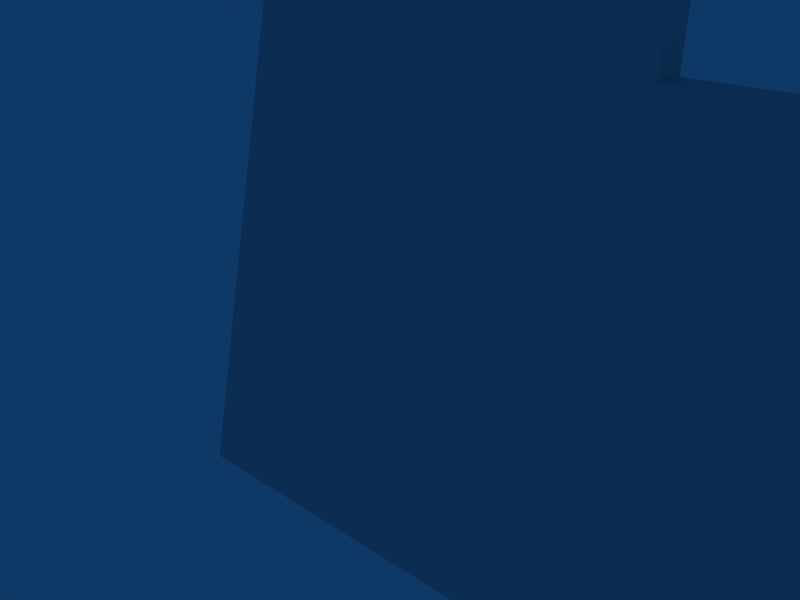 # Source: BladeUBlock01.blend  (saved by Blender 2.42.0; exported with 4.5.12 LTS)
import bpy
from mathutils import Matrix  # noqa: F401  (used for matrix-valued properties, if any)

bpy.ops.wm.read_factory_settings(use_empty=True)
scene = bpy.context.scene
scene.name = 'Scene'

# ---- collections
col_collection_1 = bpy.data.collections.new('Collection 1'); scene.collection.children.link(col_collection_1)
col_collection_5 = bpy.data.collections.new('Collection 5'); scene.collection.children.link(col_collection_5)
col_collection_5.hide_render = True
col_collection_5.hide_viewport = True
col_collection_15 = bpy.data.collections.new('Collection 15'); scene.collection.children.link(col_collection_15)
col_collection_15.hide_render = True
col_collection_15.hide_viewport = True

# ---- world
world_world = bpy.data.worlds.new('World'); scene.world = world_world
world_world.color = (0.05656, 0.2208, 0.4)
world_world.use_sun_shadow = False
world_world.sun_shadow_jitter_overblur = 0.0
world_world.cycles.sampling_method = 'MANUAL'
world_world.cycles.sample_map_resolution = 256

# ---- cameras
cam_camera = bpy.data.cameras.new('Camera')
cam_camera.passepartout_alpha = 0.2
cam_camera.clip_end = 100.0
cam_camera.lens = 35.0
cam_camera.ortho_scale = 7.314
cam_camera.show_passepartout = False
cam_camera.show_safe_areas = True
cam_camera.dof.focus_distance = 0.0
cam_camera.dof.aperture_fstop = 128.0

# ---- lights
light_spot = bpy.data.lights.new('Spot', 'POINT')
light_spot.transmission_factor = 0.0
light_spot.cutoff_distance = 30.0
light_spot.energy = 100.0
light_spot.shadow_buffer_clip_start = 1.001
light_spot.shadow_soft_size = 1.0
light_spot.shadow_maximum_resolution = 0.006
light_spot.use_absolute_resolution = True
light_spot.cycles.use_multiple_importance_sampling = False

# ---- meshes
me_mesh_001 = bpy.data.meshes.new('Mesh.001')
me_mesh_001.from_pydata([(4.0, 12.0, 0.2), (4.0, 4.0, 0.2), (20.0, 4.0, 0.2), (20.0, 12.0, 0.2), (23.0, 14.0, 0.2), (27.0, 0.0, 0.2), (-5.0, -5.0, 0.2), (1.0, 13.0, 0.2), (4.0, 12.0, -0.2), (4.0, 12.0, 0.2), (4.0, 4.0, -0.2), (4.0, 4.0, 0.2), (20.0, 4.0, -0.2), (20.0, 4.0, 0.2), (20.0, 12.0, -0.2), (20.0, 12.0, 0.2), (23.0, 14.0, -0.2), (23.0, 14.0, 0.2), (27.0, 0.0, -0.2), (27.0, 0.0, 0.2), (-5.0, -5.0, -0.2), (-5.0, -5.0, 0.2), (1.0, 13.0, -0.2), (1.0, 13.0, 0.2)], [], [(4, 3, 2), (4, 2, 5), (1, 6, 5), (1, 5, 2), (1, 0, 7), (1, 7, 6), (23, 9, 8), (23, 8, 22), (21, 23, 22), (21, 22, 20), (19, 21, 20), (19, 20, 18), (17, 19, 18), (17, 18, 16), (15, 17, 16), (15, 16, 14), (13, 15, 14), (13, 14, 12), (11, 13, 12), (11, 12, 10), (9, 11, 10), (9, 10, 8)])
_uv = me_mesh_001.uv_layers.new(name='UVMap')
_uv.uv.foreach_set('vector', [1.412, 1.006, 1.261, 0.9056, 1.261, 0.5042, 1.412, 1.006, 1.261, 0.5042, 1.613, 0.3036, 0.4588, 0.5042, 0.007233, 0.05272, 1.613, 0.3036, 0.4588, 0.5042, 1.613, 0.3036, 1.261, 0.5042, 0.4588, 0.5042, 0.4588, 0.9056, 0.3082, 0.9558, 0.4588, 0.5042, 0.3082, 0.9558, 0.007233, 0.05272, 0.8455, 0.1801, 0.8455, 0.2106, 0.815, 0.2106, 0.8455, 0.1801, 0.815, 0.2106, 0.815, 0.1801, 0.8455, 0.1801, 0.8455, 0.2106, 0.815, 0.2106, 0.8455, 0.1801, 0.815, 0.2106, 0.815, 0.1801, 0.8455, 0.1801, 0.8455, 0.2106, 0.815, 0.2106, 0.8455, 0.1801, 0.815, 0.2106, 0.815, 0.1801, 0.8455, 0.1801, 0.8455, 0.2106, 0.815, 0.2106, 0.8455, 0.1801, 0.815, 0.2106, 0.815, 0.1801, 0.8455, 0.1801, 0.8455, 0.2106, 0.815, 0.2106, 0.8455, 0.1801, 0.815, 0.2106, 0.815, 0.1801, 0.8455, 0.1801, 0.8455, 0.2106, 0.815, 0.2106, 0.8455, 0.1801, 0.815, 0.2106, 0.815, 0.1801, 0.8455, 0.1801, 0.8455, 0.2106, 0.815, 0.2106, 0.8455, 0.1801, 0.815, 0.2106, 0.815, 0.1801, 0.8455, 0.1801, 0.8455, 0.2106, 0.815, 0.2106, 0.8455, 0.1801, 0.815, 0.2106, 0.815, 0.1801])
_ca = me_mesh_001.color_attributes.new('Col', 'BYTE_COLOR', 'CORNER')
_ca.data.foreach_set('color', [1.0, 1.0, 1.0, 1.0, 1.0, 1.0, 1.0, 1.0, 1.0, 1.0, 1.0, 1.0, 1.0, 1.0, 1.0, 1.0, 1.0, 1.0, 1.0, 1.0, 1.0, 1.0, 1.0, 1.0, 1.0, 1.0, 1.0, 1.0, 1.0, 1.0, 1.0, 1.0, 1.0, 1.0, 1.0, 1.0, 1.0, 1.0, 1.0, 1.0, 1.0, 1.0, 1.0, 1.0, 1.0, 1.0, 1.0, 1.0, 1.0, 1.0, 1.0, 1.0, 1.0, 1.0, 1.0, 1.0, 1.0, 1.0, 1.0, 1.0, 1.0, 1.0, 1.0, 1.0, 1.0, 1.0, 1.0, 1.0, 1.0, 1.0, 1.0, 1.0, 1.0, 1.0, 1.0, 1.0, 1.0, 1.0, 1.0, 1.0, 1.0, 1.0, 1.0, 1.0, 1.0, 1.0, 1.0, 1.0, 1.0, 1.0, 1.0, 1.0, 1.0, 1.0, 1.0, 1.0, 1.0, 1.0, 1.0, 1.0, 1.0, 1.0, 1.0, 1.0, 1.0, 1.0, 1.0, 1.0, 1.0, 1.0, 1.0, 1.0, 1.0, 1.0, 1.0, 1.0, 1.0, 1.0, 1.0, 1.0, 1.0, 1.0, 1.0, 1.0, 1.0, 1.0, 1.0, 1.0, 1.0, 1.0, 1.0, 1.0, 1.0, 1.0, 1.0, 1.0, 1.0, 1.0, 1.0, 1.0, 1.0, 1.0, 1.0, 1.0, 1.0, 1.0, 1.0, 1.0, 1.0, 1.0, 1.0, 1.0, 1.0, 1.0, 1.0, 1.0, 1.0, 1.0, 1.0, 1.0, 1.0, 1.0, 1.0, 1.0, 1.0, 1.0, 1.0, 1.0, 1.0, 1.0, 1.0, 1.0, 1.0, 1.0, 1.0, 1.0, 1.0, 1.0, 1.0, 1.0, 1.0, 1.0, 1.0, 1.0, 1.0, 1.0, 1.0, 1.0, 1.0, 1.0, 1.0, 1.0, 1.0, 1.0, 1.0, 1.0, 1.0, 1.0, 1.0, 1.0, 1.0, 1.0, 1.0, 1.0, 1.0, 1.0, 1.0, 1.0, 1.0, 1.0, 1.0, 1.0, 1.0, 1.0, 1.0, 1.0, 1.0, 1.0, 1.0, 1.0, 1.0, 1.0, 1.0, 1.0, 1.0, 1.0, 1.0, 1.0, 1.0, 1.0, 1.0, 1.0, 1.0, 1.0, 1.0, 1.0, 1.0, 1.0, 1.0, 1.0, 1.0, 1.0, 1.0, 1.0, 1.0, 1.0, 1.0, 1.0, 1.0, 1.0, 1.0, 1.0, 1.0, 1.0, 1.0, 1.0, 1.0, 1.0, 1.0, 1.0, 1.0, 1.0, 1.0, 1.0])
me_mesh_001.use_remesh_preserve_volume = False
me_mesh_001.use_remesh_preserve_attributes = False
me_mesh_001.use_mirror_vertex_groups = False
me_mesh_001.update()

# ---- curves / text
cu_curve = bpy.data.curves.new('Curve', 'CURVE')
cu_curve.dimensions = '3D'
_sp = cu_curve.splines.new('BEZIER'); _sp.bezier_points.add(7)
_sp.bezier_points.foreach_set('co', [4.0, 4.0, 0.0, 20.0, 4.0, 0.0, 20.0, 12.0, 0.0, 23.0, 14.0, 0.0, 27.0, 0.0, 0.0, -5.0, -5.0, 0.0, 1.0, 13.0, 0.0, 4.0, 12.0, 0.0])
_sp.bezier_points.foreach_set('handle_left', [4.021, 5.055, 0.0, 19.25, 4.0, 0.0, 20.02, 10.98, 0.0, 22.08, 13.54, 0.0, 26.78, 0.9274, 0.0, -4.062, -4.876, 0.0, 0.6908, 12.26, 0.0, 3.265, 12.24, 0.0])
_sp.bezier_points.foreach_set('handle_right', [4.618, 4.0, 0.0, 20.0, 4.594, 0.0, 20.5, 12.4, 0.0, 23.3, 13.1, 0.0, 26.14, -0.1724, 0.0, -4.698, -3.804, 0.0, 1.516, 12.84, 0.0, 3.998, 10.98, 0.0])
_sp.radius_interpolation = 'EASE'
_sp.order_u = 2
_sp.order_v = 2
_sp.use_cyclic_u = True
cu_curve.use_path_clamp = True
cu_curve.use_deform_bounds = True
cu_curve.use_radius = False
cu_curve.bevel_resolution = 0
cu_curve.resolution_u = 6
cu_curve.resolution_v = 6
cu_curve.fill_mode = 'HALF'
cu_curve.twist_mode = 'Z_UP'

# ---- objects
ob_curve_001 = bpy.data.objects.new('Curve.001', me_mesh_001)
ob_curve = bpy.data.objects.new('Curve', cu_curve)
ob_lamp = bpy.data.objects.new('Lamp', light_spot)
ob_camera = bpy.data.objects.new('Camera', cam_camera)

# ---- transforms, parenting, visibility, modifiers, constraints
ob_curve_001.location = (0.0, 0.0, 0.0)
ob_curve_001.rotation_euler = (1.571, -0.0, -0.0)
ob_curve_001.lock_rotations_4d = False
ob_curve_001.empty_display_type = 'ARROWS'
ob_curve_001.color = (0.0, 0.0, 0.0, 1.0)
ob_curve_001.lineart.crease_threshold = 0.0
ob_curve.location = (0.0, 0.0, 0.0)
ob_curve.rotation_euler = (1.571, -0.0, -0.0)
ob_curve.lock_rotations_4d = False
ob_curve.empty_display_type = 'ARROWS'
ob_curve.color = (0.0, 0.0, 0.0, 1.0)
ob_curve.lineart.crease_threshold = 0.0
ob_lamp.location = (4.076, 1.005, 5.904)
ob_lamp.rotation_euler = (0.6503, 0.05522, 1.866)
ob_lamp.lock_rotations_4d = False
ob_lamp.empty_display_type = 'ARROWS'
ob_lamp.color = (0.0, 0.0, 0.0, 0.0)
ob_lamp.lineart.crease_threshold = 0.0
ob_camera.location = (7.481, -6.508, 5.344)
ob_camera.rotation_euler = (1.109, 0.01082, 0.8149)
ob_camera.lock_rotations_4d = False
ob_camera.empty_display_type = 'ARROWS'
ob_camera.color = (0.0, 0.0, 0.0, 0.0)
ob_camera.display_type = 'WIRE'
ob_camera.lineart.crease_threshold = 0.0

# ---- collection membership
col_collection_1.objects.link(ob_curve_001)
col_collection_5.objects.link(ob_curve)
col_collection_15.objects.link(ob_lamp)
col_collection_15.objects.link(ob_camera)

# ---- scene / render settings (as saved in the file)
scene.camera = ob_camera
scene.frame_start = 1; scene.frame_end = 250; scene.frame_set(1)
scene.render.engine = 'BLENDER_EEVEE_NEXT'
scene.render.image_settings.file_format = 'JPEG'
scene.render.image_settings.color_mode = 'RGB'
scene.render.image_settings.compression = 90
scene.render.resolution_x = 800
scene.render.resolution_y = 600
scene.render.pixel_aspect_x = 100.0
scene.render.pixel_aspect_y = 100.0
scene.render.fps = 25
scene.render.dither_intensity = 0.0
scene.render.use_compositing = False
scene.render.use_sequencer = False
scene.render.bake_bias = 0.0
scene.render.use_stamp_time = False
scene.render.use_stamp_date = False
scene.render.use_stamp_frame = False
scene.render.use_stamp_camera = False
scene.render.use_stamp_scene = False
scene.render.use_stamp_filename = False
scene.render.use_stamp_render_time = False
scene.render.stamp_font_size = 0
scene.cycles.use_denoising = False
scene.cycles.samples = 10
scene.cycles.sampling_pattern = 'TABULATED_SOBOL'
scene.cycles.light_sampling_threshold = 0.0
scene.cycles.use_adaptive_sampling = False
scene.cycles.use_light_tree = False
scene.cycles.blur_glossy = 0.0
scene.cycles.volume_bounces = 1
scene.cycles.pixel_filter_type = 'GAUSSIAN'
scene.cycles.sample_clamp_indirect = 0.0
scene.view_settings.view_transform = 'Raw'
bpy.context.view_layer.update()
